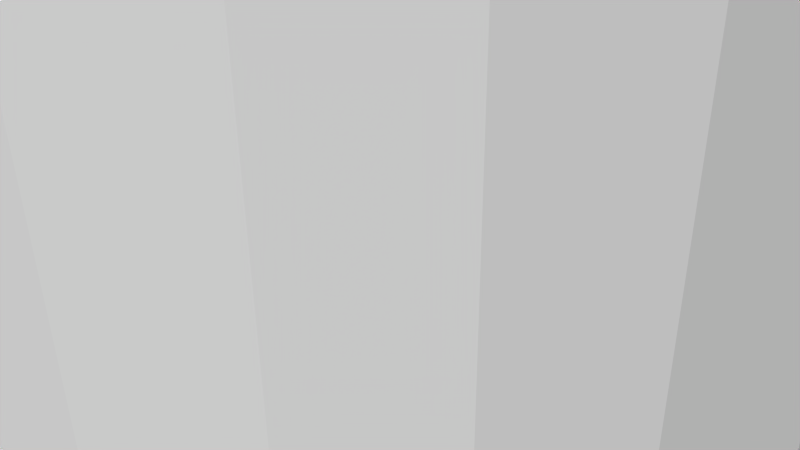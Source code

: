 # Source: 12183.blend  (saved by Blender 2.72.0; exported with 4.5.12 LTS)
import bpy
from mathutils import Matrix  # noqa: F401  (used for matrix-valued properties, if any)

bpy.ops.wm.read_factory_settings(use_empty=True)
scene = bpy.context.scene
scene.name = 'Scene'

# ---- collections
col_collection_1 = bpy.data.collections.new('Collection 1'); scene.collection.children.link(col_collection_1)

# ---- materials (node trees are filled in below, after node groups)
mat_material = bpy.data.materials.new('Material')
mat_material.alpha_threshold = 0.0
mat_material.use_transparent_shadow = False
mat_material.diffuse_color = (1.0, 1.0, 1.0, 1.0)
mat_material.specular_color = (0.902, 0.902, 0.902)
mat_material.roughness = 0.5

# ---- material node trees

# ---- world
world_world = bpy.data.worlds.new('World'); scene.world = world_world
world_world.color = (0.05088, 0.05088, 0.05088)
world_world.use_sun_shadow = False
world_world.sun_shadow_jitter_overblur = 0.0
world_world.cycles.sampling_method = 'MANUAL'
world_world.cycles.sample_map_resolution = 256

# ---- cameras
cam_camera = bpy.data.cameras.new('Camera')
cam_camera.clip_end = 100.0
cam_camera.lens = 35.0
cam_camera.sensor_width = 32.0
cam_camera.sensor_height = 18.0
cam_camera.ortho_scale = 7.314
cam_camera.dof.focus_distance = 0.0
cam_camera.dof.aperture_fstop = 128.0

# ---- meshes
me_rob_12183 = bpy.data.meshes.new('ROB-12183')
me_rob_12183.from_pydata([(4.534, 127.0, 3.353), (5.105, 127.0, 3.776), (5.035, 127.0, 2.539), (5.67, 127.0, 2.859), (5.392, 127.0, 1.651), (6.072, 127.0, 1.859), (5.593, 127.0, 0.7162), (6.299, 127.0, 0.8066), (5.634, 127.0, -0.2393), (6.344, 127.0, -0.2695), (5.512, 127.0, -1.188), (6.207, 127.0, -1.338), (5.232, 127.0, -2.102), (5.892, 127.0, -2.368), (4.802, 127.0, -2.956), (5.407, 127.0, -3.329), (4.233, 127.0, -3.725), (4.767, 127.0, -4.195), (3.542, 127.0, -4.387), (3.989, 127.0, -4.941), (2.75, 127.0, -4.923), (3.097, 127.0, -5.544), (1.879, 127.0, -5.317), (2.115, 127.0, -5.987), (0.953, 127.0, -5.558), (1.073, 127.0, -6.259), (-4.768e-07, 127.0, -5.639), (-4.768e-07, 127.0, -6.35), (-0.953, 127.0, -5.558), (-1.073, 127.0, -6.259), (-1.879, 127.0, -5.317), (-2.115, 127.0, -5.987), (-2.75, 127.0, -4.923), (-3.097, 127.0, -5.544), (-3.542, 127.0, -4.387), (-3.989, 127.0, -4.941), (-4.233, 127.0, -3.725), (-4.767, 127.0, -4.195), (-4.802, 127.0, -2.956), (-5.407, 127.0, -3.329), (-5.232, 127.0, -2.102), (-5.892, 127.0, -2.368), (-5.512, 127.0, -1.188), (-6.207, 127.0, -1.338), (-5.634, 127.0, -0.2393), (-6.344, 127.0, -0.2695), (-5.593, 127.0, 0.7162), (-6.299, 127.0, 0.8066), (-5.392, 127.0, 1.651), (-6.072, 127.0, 1.859), (-5.035, 127.0, 2.539), (-5.67, 127.0, 2.859), (-4.534, 127.0, 3.353), (-5.105, 127.0, 3.776), (-3.902, 127.0, 4.071), (-4.394, 127.0, 4.584), (-3.158, 127.0, 4.672), (-3.556, 127.0, 5.261), (-2.323, 127.0, 5.138), (-2.616, 127.0, 5.786), (-1.421, 127.0, 5.457), (-1.6, 127.0, 6.145), (-0.4782, 127.0, 5.618), (-0.5385, 127.0, 6.327), (0.4782, 127.0, 5.618), (0.5385, 127.0, 6.327), (1.421, 127.0, 5.457), (1.6, 127.0, 6.145), (2.323, 127.0, 5.138), (2.616, 127.0, 5.786), (3.158, 127.0, 4.672), (3.556, 127.0, 5.261), (3.902, 127.0, 4.071), (4.394, 127.0, 4.584), (3.542, -127.0, -4.387), (3.989, -127.0, -4.941), (4.233, -127.0, -3.725), (4.767, -127.0, -4.195), (4.802, -127.0, -2.956), (5.407, -127.0, -3.329), (5.232, -127.0, -2.102), (5.892, -127.0, -2.368), (5.512, -127.0, -1.188), (6.207, -127.0, -1.338), (5.634, -127.0, -0.2393), (6.344, -127.0, -0.2695), (5.593, -127.0, 0.7162), (6.299, -127.0, 0.8066), (5.392, -127.0, 1.651), (6.072, -127.0, 1.859), (5.035, -127.0, 2.539), (5.67, -127.0, 2.859), (4.534, -127.0, 3.353), (5.105, -127.0, 3.776), (3.902, -127.0, 4.071), (4.394, -127.0, 4.584), (3.158, -127.0, 4.672), (3.556, -127.0, 5.261), (2.323, -127.0, 5.138), (2.616, -127.0, 5.786), (1.421, -127.0, 5.457), (1.6, -127.0, 6.145), (0.4782, -127.0, 5.618), (0.5385, -127.0, 6.327), (-0.4782, -127.0, 5.618), (-0.5385, -127.0, 6.327), (-1.421, -127.0, 5.457), (-1.6, -127.0, 6.145), (-2.323, -127.0, 5.138), (-2.616, -127.0, 5.786), (-3.158, -127.0, 4.672), (-3.556, -127.0, 5.261), (-3.902, -127.0, 4.071), (-4.394, -127.0, 4.584), (-4.534, -127.0, 3.353), (-5.105, -127.0, 3.776), (-5.035, -127.0, 2.539), (-5.67, -127.0, 2.859), (-5.392, -127.0, 1.651), (-6.072, -127.0, 1.859), (-5.593, -127.0, 0.7162), (-6.299, -127.0, 0.8066), (-5.634, -127.0, -0.2393), (-6.344, -127.0, -0.2695), (-5.512, -127.0, -1.188), (-6.207, -127.0, -1.338), (-5.232, -127.0, -2.102), (-5.892, -127.0, -2.368), (-4.802, -127.0, -2.956), (-5.407, -127.0, -3.329), (-4.233, -127.0, -3.725), (-4.767, -127.0, -4.195), (-3.542, -127.0, -4.387), (-3.989, -127.0, -4.941), (-2.75, -127.0, -4.923), (-3.097, -127.0, -5.544), (-1.879, -127.0, -5.317), (-2.115, -127.0, -5.987), (-0.953, -127.0, -5.558), (-1.073, -127.0, -6.259), (-4.768e-07, -127.0, -5.639), (-4.768e-07, -127.0, -6.35), (0.953, -127.0, -5.558), (1.073, -127.0, -6.259), (1.879, -127.0, -5.317), (2.115, -127.0, -5.987), (2.75, -127.0, -4.923), (3.097, -127.0, -5.544)], [], [(94, 72, 0, 92), (109, 59, 57, 111), (99, 69, 67, 101), (144, 22, 24, 142), (137, 31, 29, 139), (75, 19, 17, 77), (81, 13, 11, 83), (111, 57, 55, 113), (124, 42, 44, 122), (120, 46, 48, 118), (18, 16, 14, 12, 10, 8, 6, 4, 2, 0, 73, 1, 3, 5, 7, 9, 11, 13, 15, 17, 19, 21, 23, 25, 27, 29, 31, 33, 35, 37, 39, 41, 43, 45, 47, 49, 51, 53, 55, 57, 59, 61, 63, 65, 67, 69, 71, 70, 68, 66, 64, 62, 60, 58, 56, 54, 52, 50, 48, 46, 44, 42, 40, 38, 36, 34, 32, 30, 28, 26, 24, 22, 20), (143, 25, 23, 145), (105, 63, 61, 107), (85, 9, 7, 87), (139, 29, 27, 141), (122, 44, 46, 120), (87, 7, 5, 89), (86, 6, 8, 84), (79, 15, 13, 81), (135, 33, 31, 137), (74, 18, 20, 146), (113, 115, 117, 119, 121, 123, 125, 127, 129, 131, 133, 135, 137, 139, 141, 140, 138, 136, 134, 132, 130, 128, 126, 124, 122, 120, 118, 116, 114, 112, 110, 108, 106, 104, 102, 100, 98, 96, 94, 92, 90, 88, 86, 84, 82, 80, 78, 76, 74, 146, 144, 143, 145, 147, 75, 77, 79, 81, 83, 85, 87, 89, 91, 93, 95, 97, 99, 101, 103, 105, 107, 109, 111), (129, 39, 37, 131), (63, 105, 103, 65), (119, 49, 47, 121), (80, 12, 14, 78), (117, 51, 49, 119), (102, 64, 66, 100), (123, 45, 43, 125), (128, 38, 40, 126), (89, 5, 3, 91), (91, 3, 1, 93), (138, 28, 30, 136), (108, 58, 60, 106), (115, 53, 51, 117), (93, 1, 73, 95), (134, 32, 34, 132), (112, 54, 56, 110), (95, 73, 71, 97), (146, 20, 22, 144), (141, 27, 25, 143), (145, 23, 21, 147), (88, 4, 6, 86), (76, 16, 18, 74), (71, 73, 0, 72, 70), (125, 43, 41, 127), (78, 14, 16, 76), (107, 61, 59, 109), (141, 143, 144, 142, 140), (121, 47, 45, 123), (90, 2, 4, 88), (84, 8, 10, 82), (127, 41, 39, 129), (97, 71, 69, 99), (96, 70, 72, 94), (82, 10, 12, 80), (92, 0, 2, 90), (106, 60, 62, 104), (126, 40, 42, 124), (136, 30, 32, 134), (140, 26, 28, 138), (133, 35, 33, 135), (77, 17, 15, 79), (100, 66, 68, 98), (131, 37, 35, 133), (101, 67, 65, 103), (142, 24, 26, 140), (110, 56, 58, 108), (83, 11, 9, 85), (116, 50, 52, 114), (114, 52, 54, 112), (130, 36, 38, 128), (132, 34, 36, 130), (113, 55, 53, 115), (147, 21, 19, 75), (98, 68, 70, 96), (64, 102, 104, 62), (118, 48, 50, 116)])
me_rob_12183.materials.append(mat_material)
me_rob_12183.use_remesh_preserve_volume = False
me_rob_12183.use_remesh_preserve_attributes = False
me_rob_12183.use_mirror_vertex_groups = False
me_rob_12183.update()

# ---- objects
ob_rob_12183 = bpy.data.objects.new('ROB-12183', me_rob_12183)
ob_camera = bpy.data.objects.new('Camera', cam_camera)

# ---- transforms, parenting, visibility, modifiers, constraints
ob_rob_12183.location = (0.0, 0.0, 0.0)
ob_rob_12183.rotation_euler = (1.571, -0.0, 0.0)
ob_rob_12183.lineart.crease_threshold = 0.0
ob_camera.location = (7.481, -6.508, 5.344)
ob_camera.rotation_euler = (1.109, 0.01082, 0.8149)
ob_camera.lock_rotations_4d = False
ob_camera.empty_display_type = 'ARROWS'
ob_camera.color = (0.0, 0.0, 0.0, 0.0)
ob_camera.display_type = 'WIRE'
ob_camera.lineart.crease_threshold = 0.0

# ---- collection membership
col_collection_1.objects.link(ob_rob_12183)
col_collection_1.objects.link(ob_camera)

# ---- scene / render settings (as saved in the file)
scene.camera = ob_camera
scene.frame_start = 1; scene.frame_end = 250; scene.frame_set(1)
scene.render.engine = 'BLENDER_EEVEE_NEXT'
scene.render.resolution_percentage = 50
scene.render.dither_intensity = 0.0
scene.cycles.use_denoising = False
scene.cycles.samples = 10
scene.cycles.sampling_pattern = 'TABULATED_SOBOL'
scene.cycles.light_sampling_threshold = 0.0
scene.cycles.use_adaptive_sampling = False
scene.cycles.use_light_tree = False
scene.cycles.blur_glossy = 0.0
scene.cycles.pixel_filter_type = 'GAUSSIAN'
scene.cycles.sample_clamp_indirect = 0.0
scene.view_settings.view_transform = 'Raw'
bpy.context.view_layer.update()

# ---- added for rendering (the .blend has no usable light): sun
light_auto_sun = bpy.data.lights.new('AutoSun', 'SUN')
light_auto_sun.energy = 3.0
light_auto_sun.angle = 0.0523599
ob_auto_sun = bpy.data.objects.new('AutoSun', light_auto_sun)
scene.collection.objects.link(ob_auto_sun)
ob_auto_sun.rotation_euler = (0.872665, 0.174533, 0.523599)
bpy.context.view_layer.update()
